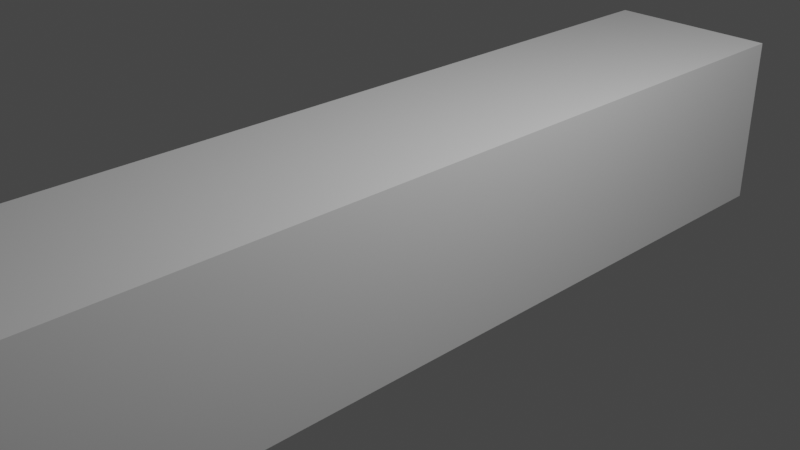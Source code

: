 # Source: Beam.blend  (saved by Blender 3.2.14; exported with 4.5.12 LTS)
import bpy
from mathutils import Matrix  # noqa: F401  (used for matrix-valued properties, if any)

bpy.ops.wm.read_factory_settings(use_empty=True)
scene = bpy.context.scene
scene.name = 'Scene'

# ---- collections
col_collection = bpy.data.collections.new('Collection'); scene.collection.children.link(col_collection)

# ---- materials (node trees are filled in below, after node groups)
mat_material = bpy.data.materials.new('Material')
mat_material.alpha_threshold = 0.0
mat_material.use_transparent_shadow = False
mat_material.line_color = (0.0, 0.0, 0.0, 1.0)

# ---- material node trees
mat_material.use_nodes = True; mat_material.node_tree.nodes.clear()
_N = mat_material.node_tree.nodes; _L = mat_material.node_tree.links
n0 = _N.new('ShaderNodeOutputMaterial'); n0.name = 'Material Output'; n0.location = (300, 300)
n1 = _N.new('ShaderNodeBsdfPrincipled'); n1.name = 'Principled BSDF'; n1.location = (10, 300)
n1.distribution = 'GGX'
n1.subsurface_method = 'RANDOM_WALK_SKIN'
n1.inputs[2].default_value = 0.4
n1.inputs[3].default_value = 1.45
n1.inputs[27].default_value = (0.0, 0.0, 0.0, 1.0)
n1.inputs[28].default_value = 1.0
_L.new(n1.outputs[0], n0.inputs[0])
n0.is_active_output = True

# ---- world
world_world = bpy.data.worlds.new('World'); scene.world = world_world
world_world.use_nodes = True; world_world.node_tree.nodes.clear()
_N = world_world.node_tree.nodes; _L = world_world.node_tree.links
n0 = _N.new('ShaderNodeOutputWorld'); n0.name = 'World Output'; n0.location = (300, 300)
n1 = _N.new('ShaderNodeBackground'); n1.name = 'Background'; n1.location = (10, 300)
n1.inputs[0].default_value = (0.05088, 0.05088, 0.05088, 1.0)
_L.new(n1.outputs[0], n0.inputs[0])
n0.is_active_output = True
world_world.color = (0.05088, 0.05088, 0.05088)
world_world.use_sun_shadow = False
world_world.sun_shadow_jitter_overblur = 0.0

# ---- cameras
cam_camera = bpy.data.cameras.new('Camera')
cam_camera.clip_end = 100.0
cam_camera.ortho_scale = 7.314

# ---- lights
light_light = bpy.data.lights.new('Light', 'POINT')
light_light.transmission_factor = 0.0
light_light.energy = 1000.0
light_light.shadow_soft_size = 0.1
light_light.shadow_maximum_resolution = 0.006
light_light.use_absolute_resolution = True

# ---- meshes
me_cube = bpy.data.meshes.new('Cube')
me_cube.from_pydata([(1.0, 1.0, 1.0), (1.0, 1.0, -1.0), (1.0, -1.0, 1.0), (1.0, -1.0, -1.0), (-1.0, 1.0, 1.0), (-1.0, 1.0, -1.0), (-1.0, -1.0, 1.0), (-1.0, -1.0, -1.0), (-1.0, 0.8824, -1.0), (-1.0, 0.7647, -1.0), (-1.0, 0.6471, -1.0), (-1.0, 0.5294, -1.0), (-1.0, 0.4118, -1.0), (-1.0, 0.2941, -1.0), (-1.0, 0.1765, -1.0), (-1.0, 0.05882, -1.0), (-1.0, -0.05882, -1.0), (-1.0, -0.1765, -1.0), (-1.0, -0.2941, -1.0), (-1.0, -0.4118, -1.0), (-1.0, -0.5294, -1.0), (-1.0, -0.6471, -1.0), (-1.0, -0.7647, -1.0), (-1.0, -0.8824, -1.0), (1.0, 0.8824, 1.0), (1.0, 0.7647, 1.0), (1.0, 0.6471, 1.0), (1.0, 0.5294, 1.0), (1.0, 0.4118, 1.0), (1.0, 0.2941, 1.0), (1.0, 0.1765, 1.0), (1.0, 0.05882, 1.0), (1.0, -0.05882, 1.0), (1.0, -0.1765, 1.0), (1.0, -0.2941, 1.0), (1.0, -0.4118, 1.0), (1.0, -0.5294, 1.0), (1.0, -0.6471, 1.0), (1.0, -0.7647, 1.0), (1.0, -0.8824, 1.0), (-1.0, -0.8824, 1.0), (-1.0, -0.7647, 1.0), (-1.0, -0.6471, 1.0), (-1.0, -0.5294, 1.0), (-1.0, -0.4118, 1.0), (-1.0, -0.2941, 1.0), (-1.0, -0.1765, 1.0), (-1.0, -0.05882, 1.0), (-1.0, 0.05882, 1.0), (-1.0, 0.1765, 1.0), (-1.0, 0.2941, 1.0), (-1.0, 0.4118, 1.0), (-1.0, 0.5294, 1.0), (-1.0, 0.6471, 1.0), (-1.0, 0.7647, 1.0), (-1.0, 0.8824, 1.0), (1.0, -0.8824, -1.0), (1.0, -0.7647, -1.0), (1.0, -0.6471, -1.0), (1.0, -0.5294, -1.0), (1.0, -0.4118, -1.0), (1.0, -0.2941, -1.0), (1.0, -0.1765, -1.0), (1.0, -0.05882, -1.0), (1.0, 0.05882, -1.0), (1.0, 0.1765, -1.0), (1.0, 0.2941, -1.0), (1.0, 0.4118, -1.0), (1.0, 0.5294, -1.0), (1.0, 0.6471, -1.0), (1.0, 0.7647, -1.0), (1.0, 0.8824, -1.0), (0.6, 1.0, -1.0), (0.2, 1.0, -1.0), (-0.2, 1.0, -1.0), (-0.6, 1.0, -1.0), (0.6, -1.0, 1.0), (0.2, -1.0, 1.0), (-0.2, -1.0, 1.0), (-0.6, -1.0, 1.0), (-0.6, -1.0, -1.0), (-0.2, -1.0, -1.0), (0.2, -1.0, -1.0), (0.6, -1.0, -1.0), (-0.6, 1.0, 1.0), (-0.2, 1.0, 1.0), (0.2, 1.0, 1.0), (0.6, 1.0, 1.0), (0.6, 0.8824, -1.0), (0.2, 0.8824, -1.0), (-0.2, 0.8824, -1.0), (-0.6, 0.8824, -1.0), (0.6, 0.7647, -1.0), (0.2, 0.7647, -1.0), (-0.2, 0.7647, -1.0), (-0.6, 0.7647, -1.0), (0.6, 0.6471, -1.0), (0.2, 0.6471, -1.0), (-0.2, 0.6471, -1.0), (-0.6, 0.6471, -1.0), (0.6, 0.5294, -1.0), (0.2, 0.5294, -1.0), (-0.2, 0.5294, -1.0), (-0.6, 0.5294, -1.0), (0.6, 0.4118, -1.0), (0.2, 0.4118, -1.0), (-0.2, 0.4118, -1.0), (-0.6, 0.4118, -1.0), (0.6, 0.2941, -1.0), (0.2, 0.2941, -1.0), (-0.2, 0.2941, -1.0), (-0.6, 0.2941, -1.0), (0.6, 0.1765, -1.0), (0.2, 0.1765, -1.0), (-0.2, 0.1765, -1.0), (-0.6, 0.1765, -1.0), (0.6, 0.05882, -1.0), (0.2, 0.05882, -1.0), (-0.2, 0.05882, -1.0), (-0.6, 0.05882, -1.0), (0.6, -0.05882, -1.0), (0.2, -0.05882, -1.0), (-0.2, -0.05882, -1.0), (-0.6, -0.05882, -1.0), (0.6, -0.1765, -1.0), (0.2, -0.1765, -1.0), (-0.2, -0.1765, -1.0), (-0.6, -0.1765, -1.0), (0.6, -0.2941, -1.0), (0.2, -0.2941, -1.0), (-0.2, -0.2941, -1.0), (-0.6, -0.2941, -1.0), (0.6, -0.4118, -1.0), (0.2, -0.4118, -1.0), (-0.2, -0.4118, -1.0), (-0.6, -0.4118, -1.0), (0.6, -0.5294, -1.0), (0.2, -0.5294, -1.0), (-0.2, -0.5294, -1.0), (-0.6, -0.5294, -1.0), (0.6, -0.6471, -1.0), (0.2, -0.6471, -1.0), (-0.2, -0.6471, -1.0), (-0.6, -0.6471, -1.0), (0.6, -0.7647, -1.0), (0.2, -0.7647, -1.0), (-0.2, -0.7647, -1.0), (-0.6, -0.7647, -1.0), (0.6, -0.8824, -1.0), (0.2, -0.8824, -1.0), (-0.2, -0.8824, -1.0), (-0.6, -0.8824, -1.0), (-0.6, 0.8824, 1.0), (-0.2, 0.8824, 1.0), (0.2, 0.8824, 1.0), (0.6, 0.8824, 1.0), (-0.6, 0.7647, 1.0), (-0.2, 0.7647, 1.0), (0.2, 0.7647, 1.0), (0.6, 0.7647, 1.0), (-0.6, 0.6471, 1.0), (-0.2, 0.6471, 1.0), (0.2, 0.6471, 1.0), (0.6, 0.6471, 1.0), (-0.6, 0.5294, 1.0), (-0.2, 0.5294, 1.0), (0.2, 0.5294, 1.0), (0.6, 0.5294, 1.0), (-0.6, 0.4118, 1.0), (-0.2, 0.4118, 1.0), (0.2, 0.4118, 1.0), (0.6, 0.4118, 1.0), (-0.6, 0.2941, 1.0), (-0.2, 0.2941, 1.0), (0.2, 0.2941, 1.0), (0.6, 0.2941, 1.0), (-0.6, 0.1765, 1.0), (-0.2, 0.1765, 1.0), (0.2, 0.1765, 1.0), (0.6, 0.1765, 1.0), (-0.6, 0.05882, 1.0), (-0.2, 0.05882, 1.0), (0.2, 0.05882, 1.0), (0.6, 0.05882, 1.0), (-0.6, -0.05882, 1.0), (-0.2, -0.05882, 1.0), (0.2, -0.05882, 1.0), (0.6, -0.05882, 1.0), (-0.6, -0.1765, 1.0), (-0.2, -0.1765, 1.0), (0.2, -0.1765, 1.0), (0.6, -0.1765, 1.0), (-0.6, -0.2941, 1.0), (-0.2, -0.2941, 1.0), (0.2, -0.2941, 1.0), (0.6, -0.2941, 1.0), (-0.6, -0.4118, 1.0), (-0.2, -0.4118, 1.0), (0.2, -0.4118, 1.0), (0.6, -0.4118, 1.0), (-0.6, -0.5294, 1.0), (-0.2, -0.5294, 1.0), (0.2, -0.5294, 1.0), (0.6, -0.5294, 1.0), (-0.6, -0.6471, 1.0), (-0.2, -0.6471, 1.0), (0.2, -0.6471, 1.0), (0.6, -0.6471, 1.0), (-0.6, -0.7647, 1.0), (-0.2, -0.7647, 1.0), (0.2, -0.7647, 1.0), (0.6, -0.7647, 1.0), (-0.6, -0.8824, 1.0), (-0.2, -0.8824, 1.0), (0.2, -0.8824, 1.0), (0.6, -0.8824, 1.0), (1.0, 1.0, 0.6), (1.0, 1.0, 0.2), (1.0, 1.0, -0.2), (1.0, 1.0, -0.6), (-1.0, -1.0, -0.6), (-1.0, -1.0, -0.2), (-1.0, -1.0, 0.2), (-1.0, -1.0, 0.6), (1.0, -1.0, 0.6), (1.0, -1.0, 0.2), (1.0, -1.0, -0.2), (1.0, -1.0, -0.6), (-1.0, 1.0, 0.6), (-1.0, 1.0, 0.2), (-1.0, 1.0, -0.2), (-1.0, 1.0, -0.6), (1.0, 0.8824, 0.6), (1.0, 0.8824, 0.2), (1.0, 0.8824, -0.2), (1.0, 0.8824, -0.6), (1.0, 0.7647, 0.6), (1.0, 0.7647, 0.2), (1.0, 0.7647, -0.2), (1.0, 0.7647, -0.6), (1.0, 0.6471, 0.6), (1.0, 0.6471, 0.2), (1.0, 0.6471, -0.2), (1.0, 0.6471, -0.6), (1.0, 0.5294, 0.6), (1.0, 0.5294, 0.2), (1.0, 0.5294, -0.2), (1.0, 0.5294, -0.6), (1.0, 0.4118, 0.6), (1.0, 0.4118, 0.2), (1.0, 0.4118, -0.2), (1.0, 0.4118, -0.6), (1.0, 0.2941, 0.6), (1.0, 0.2941, 0.2), (1.0, 0.2941, -0.2), (1.0, 0.2941, -0.6), (1.0, 0.1765, 0.6), (1.0, 0.1765, 0.2), (1.0, 0.1765, -0.2), (1.0, 0.1765, -0.6), (1.0, 0.05882, 0.6), (1.0, 0.05882, 0.2), (1.0, 0.05882, -0.2), (1.0, 0.05882, -0.6), (1.0, -0.05882, 0.6), (1.0, -0.05882, 0.2), (1.0, -0.05882, -0.2), (1.0, -0.05882, -0.6), (1.0, -0.1765, 0.6), (1.0, -0.1765, 0.2), (1.0, -0.1765, -0.2), (1.0, -0.1765, -0.6), (1.0, -0.2941, 0.6), (1.0, -0.2941, 0.2), (1.0, -0.2941, -0.2), (1.0, -0.2941, -0.6), (1.0, -0.4118, 0.6), (1.0, -0.4118, 0.2), (1.0, -0.4118, -0.2), (1.0, -0.4118, -0.6), (1.0, -0.5294, 0.6), (1.0, -0.5294, 0.2), (1.0, -0.5294, -0.2), (1.0, -0.5294, -0.6), (1.0, -0.6471, 0.6), (1.0, -0.6471, 0.2), (1.0, -0.6471, -0.2), (1.0, -0.6471, -0.6), (1.0, -0.7647, 0.6), (1.0, -0.7647, 0.2), (1.0, -0.7647, -0.2), (1.0, -0.7647, -0.6), (1.0, -0.8824, 0.6), (1.0, -0.8824, 0.2), (1.0, -0.8824, -0.2), (1.0, -0.8824, -0.6), (-1.0, -0.8824, 0.6), (-1.0, -0.8824, 0.2), (-1.0, -0.8824, -0.2), (-1.0, -0.8824, -0.6), (-1.0, -0.7647, 0.6), (-1.0, -0.7647, 0.2), (-1.0, -0.7647, -0.2), (-1.0, -0.7647, -0.6), (-1.0, -0.6471, 0.6), (-1.0, -0.6471, 0.2), (-1.0, -0.6471, -0.2), (-1.0, -0.6471, -0.6), (-1.0, -0.5294, 0.6), (-1.0, -0.5294, 0.2), (-1.0, -0.5294, -0.2), (-1.0, -0.5294, -0.6), (-1.0, -0.4118, 0.6), (-1.0, -0.4118, 0.2), (-1.0, -0.4118, -0.2), (-1.0, -0.4118, -0.6), (-1.0, -0.2941, 0.6), (-1.0, -0.2941, 0.2), (-1.0, -0.2941, -0.2), (-1.0, -0.2941, -0.6), (-1.0, -0.1765, 0.6), (-1.0, -0.1765, 0.2), (-1.0, -0.1765, -0.2), (-1.0, -0.1765, -0.6), (-1.0, -0.05882, 0.6), (-1.0, -0.05882, 0.2), (-1.0, -0.05882, -0.2), (-1.0, -0.05882, -0.6), (-1.0, 0.05882, 0.6), (-1.0, 0.05882, 0.2), (-1.0, 0.05882, -0.2), (-1.0, 0.05882, -0.6), (-1.0, 0.1765, 0.6), (-1.0, 0.1765, 0.2), (-1.0, 0.1765, -0.2), (-1.0, 0.1765, -0.6), (-1.0, 0.2941, 0.6), (-1.0, 0.2941, 0.2), (-1.0, 0.2941, -0.2), (-1.0, 0.2941, -0.6), (-1.0, 0.4118, 0.6), (-1.0, 0.4118, 0.2), (-1.0, 0.4118, -0.2), (-1.0, 0.4118, -0.6), (-1.0, 0.5294, 0.6), (-1.0, 0.5294, 0.2), (-1.0, 0.5294, -0.2), (-1.0, 0.5294, -0.6), (-1.0, 0.6471, 0.6), (-1.0, 0.6471, 0.2), (-1.0, 0.6471, -0.2), (-1.0, 0.6471, -0.6), (-1.0, 0.7647, 0.6), (-1.0, 0.7647, 0.2), (-1.0, 0.7647, -0.2), (-1.0, 0.7647, -0.6), (-1.0, 0.8824, 0.6), (-1.0, 0.8824, 0.2), (-1.0, 0.8824, -0.2), (-1.0, 0.8824, -0.6), (-0.6, 1.0, 0.6), (-0.6, 1.0, 0.2), (-0.6, 1.0, -0.2), (-0.6, 1.0, -0.6), (-0.2, 1.0, 0.6), (-0.2, 1.0, 0.2), (-0.2, 1.0, -0.2), (-0.2, 1.0, -0.6), (0.2, 1.0, 0.6), (0.2, 1.0, 0.2), (0.2, 1.0, -0.2), (0.2, 1.0, -0.6), (0.6, 1.0, 0.6), (0.6, 1.0, 0.2), (0.6, 1.0, -0.2), (0.6, 1.0, -0.6), (0.6, -1.0, 0.6), (0.6, -1.0, 0.2), (0.6, -1.0, -0.2), (0.6, -1.0, -0.6), (0.2, -1.0, 0.6), (0.2, -1.0, 0.2), (0.2, -1.0, -0.2), (0.2, -1.0, -0.6), (-0.2, -1.0, 0.6), (-0.2, -1.0, 0.2), (-0.2, -1.0, -0.2), (-0.2, -1.0, -0.6), (-0.6, -1.0, 0.6), (-0.6, -1.0, 0.2), (-0.6, -1.0, -0.2), (-0.6, -1.0, -0.6)], [], [(212, 40, 6, 79), (388, 79, 6, 223), (356, 55, 4, 228), (148, 56, 3, 83), (292, 39, 2, 224), (372, 87, 0, 216), (216, 0, 24, 232), (232, 24, 25, 236), (236, 25, 26, 240), (240, 26, 27, 244), (244, 27, 28, 248), (248, 28, 29, 252), (252, 29, 30, 256), (256, 30, 31, 260), (260, 31, 32, 264), (264, 32, 33, 268), (268, 33, 34, 272), (272, 34, 35, 276), (276, 35, 36, 280), (280, 36, 37, 284), (284, 37, 38, 288), (288, 38, 39, 292), (72, 1, 71, 88), (88, 71, 70, 92), (92, 70, 69, 96), (96, 69, 68, 100), (100, 68, 67, 104), (104, 67, 66, 108), (108, 66, 65, 112), (112, 65, 64, 116), (116, 64, 63, 120), (120, 63, 62, 124), (124, 62, 61, 128), (128, 61, 60, 132), (132, 60, 59, 136), (136, 59, 58, 140), (140, 58, 57, 144), (144, 57, 56, 148), (223, 6, 40, 296), (296, 40, 41, 300), (300, 41, 42, 304), (304, 42, 43, 308), (308, 43, 44, 312), (312, 44, 45, 316), (316, 45, 46, 320), (320, 46, 47, 324), (324, 47, 48, 328), (328, 48, 49, 332), (332, 49, 50, 336), (336, 50, 51, 340), (340, 51, 52, 344), (344, 52, 53, 348), (348, 53, 54, 352), (352, 54, 55, 356), (84, 4, 55, 152), (152, 55, 54, 156), (156, 54, 53, 160), (160, 53, 52, 164), (164, 52, 51, 168), (168, 51, 50, 172), (172, 50, 49, 176), (176, 49, 48, 180), (180, 48, 47, 184), (184, 47, 46, 188), (188, 46, 45, 192), (192, 45, 44, 196), (196, 44, 43, 200), (200, 43, 42, 204), (204, 42, 41, 208), (208, 41, 40, 212), (38, 211, 215, 39), (211, 210, 214, 215), (210, 209, 213, 214), (209, 208, 212, 213), (37, 207, 211, 38), (207, 206, 210, 211), (206, 205, 209, 210), (205, 204, 208, 209), (36, 203, 207, 37), (203, 202, 206, 207), (202, 201, 205, 206), (201, 200, 204, 205), (35, 199, 203, 36), (199, 198, 202, 203), (198, 197, 201, 202), (197, 196, 200, 201), (34, 195, 199, 35), (195, 194, 198, 199), (194, 193, 197, 198), (193, 192, 196, 197), (33, 191, 195, 34), (191, 190, 194, 195), (190, 189, 193, 194), (189, 188, 192, 193), (32, 187, 191, 33), (187, 186, 190, 191), (186, 185, 189, 190), (185, 184, 188, 189), (31, 183, 187, 32), (183, 182, 186, 187), (182, 181, 185, 186), (181, 180, 184, 185), (30, 179, 183, 31), (179, 178, 182, 183), (178, 177, 181, 182), (177, 176, 180, 181), (29, 175, 179, 30), (175, 174, 178, 179), (174, 173, 177, 178), (173, 172, 176, 177), (28, 171, 175, 29), (171, 170, 174, 175), (170, 169, 173, 174), (169, 168, 172, 173), (27, 167, 171, 28), (167, 166, 170, 171), (166, 165, 169, 170), (165, 164, 168, 169), (26, 163, 167, 27), (163, 162, 166, 167), (162, 161, 165, 166), (161, 160, 164, 165), (25, 159, 163, 26), (159, 158, 162, 163), (158, 157, 161, 162), (157, 156, 160, 161), (24, 155, 159, 25), (155, 154, 158, 159), (154, 153, 157, 158), (153, 152, 156, 157), (0, 87, 155, 24), (87, 86, 154, 155), (86, 85, 153, 154), (85, 84, 152, 153), (22, 147, 151, 23), (147, 146, 150, 151), (146, 145, 149, 150), (145, 144, 148, 149), (21, 143, 147, 22), (143, 142, 146, 147), (142, 141, 145, 146), (141, 140, 144, 145), (20, 139, 143, 21), (139, 138, 142, 143), (138, 137, 141, 142), (137, 136, 140, 141), (19, 135, 139, 20), (135, 134, 138, 139), (134, 133, 137, 138), (133, 132, 136, 137), (18, 131, 135, 19), (131, 130, 134, 135), (130, 129, 133, 134), (129, 128, 132, 133), (17, 127, 131, 18), (127, 126, 130, 131), (126, 125, 129, 130), (125, 124, 128, 129), (16, 123, 127, 17), (123, 122, 126, 127), (122, 121, 125, 126), (121, 120, 124, 125), (15, 119, 123, 16), (119, 118, 122, 123), (118, 117, 121, 122), (117, 116, 120, 121), (14, 115, 119, 15), (115, 114, 118, 119), (114, 113, 117, 118), (113, 112, 116, 117), (13, 111, 115, 14), (111, 110, 114, 115), (110, 109, 113, 114), (109, 108, 112, 113), (12, 107, 111, 13), (107, 106, 110, 111), (106, 105, 109, 110), (105, 104, 108, 109), (11, 103, 107, 12), (103, 102, 106, 107), (102, 101, 105, 106), (101, 100, 104, 105), (10, 99, 103, 11), (99, 98, 102, 103), (98, 97, 101, 102), (97, 96, 100, 101), (9, 95, 99, 10), (95, 94, 98, 99), (94, 93, 97, 98), (93, 92, 96, 97), (8, 91, 95, 9), (91, 90, 94, 95), (90, 89, 93, 94), (89, 88, 92, 93), (5, 75, 91, 8), (75, 74, 90, 91), (74, 73, 89, 90), (73, 72, 88, 89), (228, 4, 84, 360), (360, 84, 85, 364), (364, 85, 86, 368), (368, 86, 87, 372), (23, 151, 80, 7), (151, 150, 81, 80), (150, 149, 82, 81), (149, 148, 83, 82), (224, 2, 76, 376), (376, 76, 77, 380), (380, 77, 78, 384), (384, 78, 79, 388), (39, 215, 76, 2), (215, 214, 77, 76), (214, 213, 78, 77), (213, 212, 79, 78), (81, 387, 391, 80), (387, 386, 390, 391), (386, 385, 389, 390), (385, 384, 388, 389), (82, 383, 387, 81), (383, 382, 386, 387), (382, 381, 385, 386), (381, 380, 384, 385), (83, 379, 383, 82), (379, 378, 382, 383), (378, 377, 381, 382), (377, 376, 380, 381), (3, 227, 379, 83), (227, 226, 378, 379), (226, 225, 377, 378), (225, 224, 376, 377), (73, 371, 375, 72), (371, 370, 374, 375), (370, 369, 373, 374), (369, 368, 372, 373), (74, 367, 371, 73), (367, 366, 370, 371), (366, 365, 369, 370), (365, 364, 368, 369), (75, 363, 367, 74), (363, 362, 366, 367), (362, 361, 365, 366), (361, 360, 364, 365), (5, 231, 363, 75), (231, 230, 362, 363), (230, 229, 361, 362), (229, 228, 360, 361), (9, 355, 359, 8), (355, 354, 358, 359), (354, 353, 357, 358), (353, 352, 356, 357), (10, 351, 355, 9), (351, 350, 354, 355), (350, 349, 353, 354), (349, 348, 352, 353), (11, 347, 351, 10), (347, 346, 350, 351), (346, 345, 349, 350), (345, 344, 348, 349), (12, 343, 347, 11), (343, 342, 346, 347), (342, 341, 345, 346), (341, 340, 344, 345), (13, 339, 343, 12), (339, 338, 342, 343), (338, 337, 341, 342), (337, 336, 340, 341), (14, 335, 339, 13), (335, 334, 338, 339), (334, 333, 337, 338), (333, 332, 336, 337), (15, 331, 335, 14), (331, 330, 334, 335), (330, 329, 333, 334), (329, 328, 332, 333), (16, 327, 331, 15), (327, 326, 330, 331), (326, 325, 329, 330), (325, 324, 328, 329), (17, 323, 327, 16), (323, 322, 326, 327), (322, 321, 325, 326), (321, 320, 324, 325), (18, 319, 323, 17), (319, 318, 322, 323), (318, 317, 321, 322), (317, 316, 320, 321), (19, 315, 319, 18), (315, 314, 318, 319), (314, 313, 317, 318), (313, 312, 316, 317), (20, 311, 315, 19), (311, 310, 314, 315), (310, 309, 313, 314), (309, 308, 312, 313), (21, 307, 311, 20), (307, 306, 310, 311), (306, 305, 309, 310), (305, 304, 308, 309), (22, 303, 307, 21), (303, 302, 306, 307), (302, 301, 305, 306), (301, 300, 304, 305), (23, 299, 303, 22), (299, 298, 302, 303), (298, 297, 301, 302), (297, 296, 300, 301), (7, 220, 299, 23), (220, 221, 298, 299), (221, 222, 297, 298), (222, 223, 296, 297), (57, 291, 295, 56), (291, 290, 294, 295), (290, 289, 293, 294), (289, 288, 292, 293), (58, 287, 291, 57), (287, 286, 290, 291), (286, 285, 289, 290), (285, 284, 288, 289), (59, 283, 287, 58), (283, 282, 286, 287), (282, 281, 285, 286), (281, 280, 284, 285), (60, 279, 283, 59), (279, 278, 282, 283), (278, 277, 281, 282), (277, 276, 280, 281), (61, 275, 279, 60), (275, 274, 278, 279), (274, 273, 277, 278), (273, 272, 276, 277), (62, 271, 275, 61), (271, 270, 274, 275), (270, 269, 273, 274), (269, 268, 272, 273), (63, 267, 271, 62), (267, 266, 270, 271), (266, 265, 269, 270), (265, 264, 268, 269), (64, 263, 267, 63), (263, 262, 266, 267), (262, 261, 265, 266), (261, 260, 264, 265), (65, 259, 263, 64), (259, 258, 262, 263), (258, 257, 261, 262), (257, 256, 260, 261), (66, 255, 259, 65), (255, 254, 258, 259), (254, 253, 257, 258), (253, 252, 256, 257), (67, 251, 255, 66), (251, 250, 254, 255), (250, 249, 253, 254), (249, 248, 252, 253), (68, 247, 251, 67), (247, 246, 250, 251), (246, 245, 249, 250), (245, 244, 248, 249), (69, 243, 247, 68), (243, 242, 246, 247), (242, 241, 245, 246), (241, 240, 244, 245), (70, 239, 243, 69), (239, 238, 242, 243), (238, 237, 241, 242), (237, 236, 240, 241), (71, 235, 239, 70), (235, 234, 238, 239), (234, 233, 237, 238), (233, 232, 236, 237), (1, 219, 235, 71), (219, 218, 234, 235), (218, 217, 233, 234), (217, 216, 232, 233), (72, 375, 219, 1), (375, 374, 218, 219), (374, 373, 217, 218), (373, 372, 216, 217), (56, 295, 227, 3), (295, 294, 226, 227), (294, 293, 225, 226), (293, 292, 224, 225), (8, 359, 231, 5), (359, 358, 230, 231), (358, 357, 229, 230), (357, 356, 228, 229), (80, 391, 220, 7), (391, 390, 221, 220), (390, 389, 222, 221), (389, 388, 223, 222)])
_uv = me_cube.uv_layers.new(name='UVMap')
_uv.uv.foreach_set('vector', [0.825, 0.7353, 0.875, 0.7353, 0.875, 0.75, 0.825, 0.75, 0.575, 0.95, 0.625, 0.95, 0.625, 1.0, 0.575, 1.0, 0.575, 0.2353, 0.625, 0.2353, 0.625, 0.25, 0.575, 0.25, 0.325, 0.7353, 0.375, 0.7353, 0.375, 0.75, 0.325, 0.75, 0.575, 0.7353, 0.625, 0.7353, 0.625, 0.75, 0.575, 0.75, 0.575, 0.45, 0.625, 0.45, 0.625, 0.5, 0.575, 0.5, 0.575, 0.5, 0.625, 0.5, 0.625, 0.5147, 0.575, 0.5147, 0.575, 0.5147, 0.625, 0.5147, 0.625, 0.5294, 0.575, 0.5294, 0.575, 0.5294, 0.625, 0.5294, 0.625, 0.5441, 0.575, 0.5441, 0.575, 0.5441, 0.625, 0.5441, 0.625, 0.5588, 0.575, 0.5588, 0.575, 0.5588, 0.625, 0.5588, 0.625, 0.5735, 0.575, 0.5735, 0.575, 0.5735, 0.625, 0.5735, 0.625, 0.5882, 0.575, 0.5882, 0.575, 0.5882, 0.625, 0.5882, 0.625, 0.6029, 0.575, 0.6029, 0.575, 0.6029, 0.625, 0.6029, 0.625, 0.6176, 0.575, 0.6176, 0.575, 0.6176, 0.625, 0.6176, 0.625, 0.6324, 0.575, 0.6324, 0.575, 0.6324, 0.625, 0.6324, 0.625, 0.6471, 0.575, 0.6471, 0.575, 0.6471, 0.625, 0.6471, 0.625, 0.6618, 0.575, 0.6618, 0.575, 0.6618, 0.625, 0.6618, 0.625, 0.6765, 0.575, 0.6765, 0.575, 0.6765, 0.625, 0.6765, 0.625, 0.6912, 0.575, 0.6912, 0.575, 0.6912, 0.625, 0.6912, 0.625, 0.7059, 0.575, 0.7059, 0.575, 0.7059, 0.625, 0.7059, 0.625, 0.7206, 0.575, 0.7206, 0.575, 0.7206, 0.625, 0.7206, 0.625, 0.7353, 0.575, 0.7353, 0.325, 0.5, 0.375, 0.5, 0.375, 0.5147, 0.325, 0.5147, 0.325, 0.5147, 0.375, 0.5147, 0.375, 0.5294, 0.325, 0.5294, 0.325, 0.5294, 0.375, 0.5294, 0.375, 0.5441, 0.325, 0.5441, 0.325, 0.5441, 0.375, 0.5441, 0.375, 0.5588, 0.325, 0.5588, 0.325, 0.5588, 0.375, 0.5588, 0.375, 0.5735, 0.325, 0.5735, 0.325, 0.5735, 0.375, 0.5735, 0.375, 0.5882, 0.325, 0.5882, 0.325, 0.5882, 0.375, 0.5882, 0.375, 0.6029, 0.325, 0.6029, 0.325, 0.6029, 0.375, 0.6029, 0.375, 0.6176, 0.325, 0.6176, 0.325, 0.6176, 0.375, 0.6176, 0.375, 0.6324, 0.325, 0.6324, 0.325, 0.6324, 0.375, 0.6324, 0.375, 0.6471, 0.325, 0.6471, 0.325, 0.6471, 0.375, 0.6471, 0.375, 0.6618, 0.325, 0.6618, 0.325, 0.6618, 0.375, 0.6618, 0.375, 0.6765, 0.325, 0.6765, 0.325, 0.6765, 0.375, 0.6765, 0.375, 0.6912, 0.325, 0.6912, 0.325, 0.6912, 0.375, 0.6912, 0.375, 0.7059, 0.325, 0.7059, 0.325, 0.7059, 0.375, 0.7059, 0.375, 0.7206, 0.325, 0.7206, 0.325, 0.7206, 0.375, 0.7206, 0.375, 0.7353, 0.325, 0.7353, 0.575, 0.0, 0.625, 0.0, 0.625, 0.01471, 0.575, 0.01471, 0.575, 0.01471, 0.625, 0.01471, 0.625, 0.02941, 0.575, 0.02941, 0.575, 0.02941, 0.625, 0.02941, 0.625, 0.04412, 0.575, 0.04412, 0.575, 0.04412, 0.625, 0.04412, 0.625, 0.05882, 0.575, 0.05882, 0.575, 0.05882, 0.625, 0.05882, 0.625, 0.07353, 0.575, 0.07353, 0.575, 0.07353, 0.625, 0.07353, 0.625, 0.08824, 0.575, 0.08824, 0.575, 0.08824, 0.625, 0.08824, 0.625, 0.1029, 0.575, 0.1029, 0.575, 0.1029, 0.625, 0.1029, 0.625, 0.1176, 0.575, 0.1176, 0.575, 0.1176, 0.625, 0.1176, 0.625, 0.1324, 0.575, 0.1324, 0.575, 0.1324, 0.625, 0.1324, 0.625, 0.1471, 0.575, 0.1471, 0.575, 0.1471, 0.625, 0.1471, 0.625, 0.1618, 0.575, 0.1618, 0.575, 0.1618, 0.625, 0.1618, 0.625, 0.1765, 0.575, 0.1765, 0.575, 0.1765, 0.625, 0.1765, 0.625, 0.1912, 0.575, 0.1912, 0.575, 0.1912, 0.625, 0.1912, 0.625, 0.2059, 0.575, 0.2059, 0.575, 0.2059, 0.625, 0.2059, 0.625, 0.2206, 0.575, 0.2206, 0.575, 0.2206, 0.625, 0.2206, 0.625, 0.2353, 0.575, 0.2353, 0.825, 0.5, 0.875, 0.5, 0.875, 0.5147, 0.825, 0.5147, 0.825, 0.5147, 0.875, 0.5147, 0.875, 0.5294, 0.825, 0.5294, 0.825, 0.5294, 0.875, 0.5294, 0.875, 0.5441, 0.825, 0.5441, 0.825, 0.5441, 0.875, 0.5441, 0.875, 0.5588, 0.825, 0.5588, 0.825, 0.5588, 0.875, 0.5588, 0.875, 0.5735, 0.825, 0.5735, 0.825, 0.5735, 0.875, 0.5735, 0.875, 0.5882, 0.825, 0.5882, 0.825, 0.5882, 0.875, 0.5882, 0.875, 0.6029, 0.825, 0.6029, 0.825, 0.6029, 0.875, 0.6029, 0.875, 0.6176, 0.825, 0.6176, 0.825, 0.6176, 0.875, 0.6176, 0.875, 0.6324, 0.825, 0.6324, 0.825, 0.6324, 0.875, 0.6324, 0.875, 0.6471, 0.825, 0.6471, 0.825, 0.6471, 0.875, 0.6471, 0.875, 0.6618, 0.825, 0.6618, 0.825, 0.6618, 0.875, 0.6618, 0.875, 0.6765, 0.825, 0.6765, 0.825, 0.6765, 0.875, 0.6765, 0.875, 0.6912, 0.825, 0.6912, 0.825, 0.6912, 0.875, 0.6912, 0.875, 0.7059, 0.825, 0.7059, 0.825, 0.7059, 0.875, 0.7059, 0.875, 0.7206, 0.825, 0.7206, 0.825, 0.7206, 0.875, 0.7206, 0.875, 0.7353, 0.825, 0.7353, 0.625, 0.7206, 0.675, 0.7206, 0.675, 0.7353, 0.625, 0.7353, 0.675, 0.7206, 0.725, 0.7206, 0.725, 0.7353, 0.675, 0.7353, 0.725, 0.7206, 0.775, 0.7206, 0.775, 0.7353, 0.725, 0.7353, 0.775, 0.7206, 0.825, 0.7206, 0.825, 0.7353, 0.775, 0.7353, 0.625, 0.7059, 0.675, 0.7059, 0.675, 0.7206, 0.625, 0.7206, 0.675, 0.7059, 0.725, 0.7059, 0.725, 0.7206, 0.675, 0.7206, 0.725, 0.7059, 0.775, 0.7059, 0.775, 0.7206, 0.725, 0.7206, 0.775, 0.7059, 0.825, 0.7059, 0.825, 0.7206, 0.775, 0.7206, 0.625, 0.6912, 0.675, 0.6912, 0.675, 0.7059, 0.625, 0.7059, 0.675, 0.6912, 0.725, 0.6912, 0.725, 0.7059, 0.675, 0.7059, 0.725, 0.6912, 0.775, 0.6912, 0.775, 0.7059, 0.725, 0.7059, 0.775, 0.6912, 0.825, 0.6912, 0.825, 0.7059, 0.775, 0.7059, 0.625, 0.6765, 0.675, 0.6765, 0.675, 0.6912, 0.625, 0.6912, 0.675, 0.6765, 0.725, 0.6765, 0.725, 0.6912, 0.675, 0.6912, 0.725, 0.6765, 0.775, 0.6765, 0.775, 0.6912, 0.725, 0.6912, 0.775, 0.6765, 0.825, 0.6765, 0.825, 0.6912, 0.775, 0.6912, 0.625, 0.6618, 0.675, 0.6618, 0.675, 0.6765, 0.625, 0.6765, 0.675, 0.6618, 0.725, 0.6618, 0.725, 0.6765, 0.675, 0.6765, 0.725, 0.6618, 0.775, 0.6618, 0.775, 0.6765, 0.725, 0.6765, 0.775, 0.6618, 0.825, 0.6618, 0.825, 0.6765, 0.775, 0.6765, 0.625, 0.6471, 0.675, 0.6471, 0.675, 0.6618, 0.625, 0.6618, 0.675, 0.6471, 0.725, 0.6471, 0.725, 0.6618, 0.675, 0.6618, 0.725, 0.6471, 0.775, 0.6471, 0.775, 0.6618, 0.725, 0.6618, 0.775, 0.6471, 0.825, 0.6471, 0.825, 0.6618, 0.775, 0.6618, 0.625, 0.6324, 0.675, 0.6324, 0.675, 0.6471, 0.625, 0.6471, 0.675, 0.6324, 0.725, 0.6324, 0.725, 0.6471, 0.675, 0.6471, 0.725, 0.6324, 0.775, 0.6324, 0.775, 0.6471, 0.725, 0.6471, 0.775, 0.6324, 0.825, 0.6324, 0.825, 0.6471, 0.775, 0.6471, 0.625, 0.6176, 0.675, 0.6176, 0.675, 0.6324, 0.625, 0.6324, 0.675, 0.6176, 0.725, 0.6176, 0.725, 0.6324, 0.675, 0.6324, 0.725, 0.6176, 0.775, 0.6176, 0.775, 0.6324, 0.725, 0.6324, 0.775, 0.6176, 0.825, 0.6176, 0.825, 0.6324, 0.775, 0.6324, 0.625, 0.6029, 0.675, 0.6029, 0.675, 0.6176, 0.625, 0.6176, 0.675, 0.6029, 0.725, 0.6029, 0.725, 0.6176, 0.675, 0.6176, 0.725, 0.6029, 0.775, 0.6029, 0.775, 0.6176, 0.725, 0.6176, 0.775, 0.6029, 0.825, 0.6029, 0.825, 0.6176, 0.775, 0.6176, 0.625, 0.5882, 0.675, 0.5882, 0.675, 0.6029, 0.625, 0.6029, 0.675, 0.5882, 0.725, 0.5882, 0.725, 0.6029, 0.675, 0.6029, 0.725, 0.5882, 0.775, 0.5882, 0.775, 0.6029, 0.725, 0.6029, 0.775, 0.5882, 0.825, 0.5882, 0.825, 0.6029, 0.775, 0.6029, 0.625, 0.5735, 0.675, 0.5735, 0.675, 0.5882, 0.625, 0.5882, 0.675, 0.5735, 0.725, 0.5735, 0.725, 0.5882, 0.675, 0.5882, 0.725, 0.5735, 0.775, 0.5735, 0.775, 0.5882, 0.725, 0.5882, 0.775, 0.5735, 0.825, 0.5735, 0.825, 0.5882, 0.775, 0.5882, 0.625, 0.5588, 0.675, 0.5588, 0.675, 0.5735, 0.625, 0.5735, 0.675, 0.5588, 0.725, 0.5588, 0.725, 0.5735, 0.675, 0.5735, 0.725, 0.5588, 0.775, 0.5588, 0.775, 0.5735, 0.725, 0.5735, 0.775, 0.5588, 0.825, 0.5588, 0.825, 0.5735, 0.775, 0.5735, 0.625, 0.5441, 0.675, 0.5441, 0.675, 0.5588, 0.625, 0.5588, 0.675, 0.5441, 0.725, 0.5441, 0.725, 0.5588, 0.675, 0.5588, 0.725, 0.5441, 0.775, 0.5441, 0.775, 0.5588, 0.725, 0.5588, 0.775, 0.5441, 0.825, 0.5441, 0.825, 0.5588, 0.775, 0.5588, 0.625, 0.5294, 0.675, 0.5294, 0.675, 0.5441, 0.625, 0.5441, 0.675, 0.5294, 0.725, 0.5294, 0.725, 0.5441, 0.675, 0.5441, 0.725, 0.5294, 0.775, 0.5294, 0.775, 0.5441, 0.725, 0.5441, 0.775, 0.5294, 0.825, 0.5294, 0.825, 0.5441, 0.775, 0.5441, 0.625, 0.5147, 0.675, 0.5147, 0.675, 0.5294, 0.625, 0.5294, 0.675, 0.5147, 0.725, 0.5147, 0.725, 0.5294, 0.675, 0.5294, 0.725, 0.5147, 0.775, 0.5147, 0.775, 0.5294, 0.725, 0.5294, 0.775, 0.5147, 0.825, 0.5147, 0.825, 0.5294, 0.775, 0.5294, 0.625, 0.5, 0.675, 0.5, 0.675, 0.5147, 0.625, 0.5147, 0.675, 0.5, 0.725, 0.5, 0.725, 0.5147, 0.675, 0.5147, 0.725, 0.5, 0.775, 0.5, 0.775, 0.5147, 0.725, 0.5147, 0.775, 0.5, 0.825, 0.5, 0.825, 0.5147, 0.775, 0.5147, 0.125, 0.7206, 0.175, 0.7206, 0.175, 0.7353, 0.125, 0.7353, 0.175, 0.7206, 0.225, 0.7206, 0.225, 0.7353, 0.175, 0.7353, 0.225, 0.7206, 0.275, 0.7206, 0.275, 0.7353, 0.225, 0.7353, 0.275, 0.7206, 0.325, 0.7206, 0.325, 0.7353, 0.275, 0.7353, 0.125, 0.7059, 0.175, 0.7059, 0.175, 0.7206, 0.125, 0.7206, 0.175, 0.7059, 0.225, 0.7059, 0.225, 0.7206, 0.175, 0.7206, 0.225, 0.7059, 0.275, 0.7059, 0.275, 0.7206, 0.225, 0.7206, 0.275, 0.7059, 0.325, 0.7059, 0.325, 0.7206, 0.275, 0.7206, 0.125, 0.6912, 0.175, 0.6912, 0.175, 0.7059, 0.125, 0.7059, 0.175, 0.6912, 0.225, 0.6912, 0.225, 0.7059, 0.175, 0.7059, 0.225, 0.6912, 0.275, 0.6912, 0.275, 0.7059, 0.225, 0.7059, 0.275, 0.6912, 0.325, 0.6912, 0.325, 0.7059, 0.275, 0.7059, 0.125, 0.6765, 0.175, 0.6765, 0.175, 0.6912, 0.125, 0.6912, 0.175, 0.6765, 0.225, 0.6765, 0.225, 0.6912, 0.175, 0.6912, 0.225, 0.6765, 0.275, 0.6765, 0.275, 0.6912, 0.225, 0.6912, 0.275, 0.6765, 0.325, 0.6765, 0.325, 0.6912, 0.275, 0.6912, 0.125, 0.6618, 0.175, 0.6618, 0.175, 0.6765, 0.125, 0.6765, 0.175, 0.6618, 0.225, 0.6618, 0.225, 0.6765, 0.175, 0.6765, 0.225, 0.6618, 0.275, 0.6618, 0.275, 0.6765, 0.225, 0.6765, 0.275, 0.6618, 0.325, 0.6618, 0.325, 0.6765, 0.275, 0.6765, 0.125, 0.6471, 0.175, 0.6471, 0.175, 0.6618, 0.125, 0.6618, 0.175, 0.6471, 0.225, 0.6471, 0.225, 0.6618, 0.175, 0.6618, 0.225, 0.6471, 0.275, 0.6471, 0.275, 0.6618, 0.225, 0.6618, 0.275, 0.6471, 0.325, 0.6471, 0.325, 0.6618, 0.275, 0.6618, 0.125, 0.6324, 0.175, 0.6324, 0.175, 0.6471, 0.125, 0.6471, 0.175, 0.6324, 0.225, 0.6324, 0.225, 0.6471, 0.175, 0.6471, 0.225, 0.6324, 0.275, 0.6324, 0.275, 0.6471, 0.225, 0.6471, 0.275, 0.6324, 0.325, 0.6324, 0.325, 0.6471, 0.275, 0.6471, 0.125, 0.6176, 0.175, 0.6176, 0.175, 0.6324, 0.125, 0.6324, 0.175, 0.6176, 0.225, 0.6176, 0.225, 0.6324, 0.175, 0.6324, 0.225, 0.6176, 0.275, 0.6176, 0.275, 0.6324, 0.225, 0.6324, 0.275, 0.6176, 0.325, 0.6176, 0.325, 0.6324, 0.275, 0.6324, 0.125, 0.6029, 0.175, 0.6029, 0.175, 0.6176, 0.125, 0.6176, 0.175, 0.6029, 0.225, 0.6029, 0.225, 0.6176, 0.175, 0.6176, 0.225, 0.6029, 0.275, 0.6029, 0.275, 0.6176, 0.225, 0.6176, 0.275, 0.6029, 0.325, 0.6029, 0.325, 0.6176, 0.275, 0.6176, 0.125, 0.5882, 0.175, 0.5882, 0.175, 0.6029, 0.125, 0.6029, 0.175, 0.5882, 0.225, 0.5882, 0.225, 0.6029, 0.175, 0.6029, 0.225, 0.5882, 0.275, 0.5882, 0.275, 0.6029, 0.225, 0.6029, 0.275, 0.5882, 0.325, 0.5882, 0.325, 0.6029, 0.275, 0.6029, 0.125, 0.5735, 0.175, 0.5735, 0.175, 0.5882, 0.125, 0.5882, 0.175, 0.5735, 0.225, 0.5735, 0.225, 0.5882, 0.175, 0.5882, 0.225, 0.5735, 0.275, 0.5735, 0.275, 0.5882, 0.225, 0.5882, 0.275, 0.5735, 0.325, 0.5735, 0.325, 0.5882, 0.275, 0.5882, 0.125, 0.5588, 0.175, 0.5588, 0.175, 0.5735, 0.125, 0.5735, 0.175, 0.5588, 0.225, 0.5588, 0.225, 0.5735, 0.175, 0.5735, 0.225, 0.5588, 0.275, 0.5588, 0.275, 0.5735, 0.225, 0.5735, 0.275, 0.5588, 0.325, 0.5588, 0.325, 0.5735, 0.275, 0.5735, 0.125, 0.5441, 0.175, 0.5441, 0.175, 0.5588, 0.125, 0.5588, 0.175, 0.5441, 0.225, 0.5441, 0.225, 0.5588, 0.175, 0.5588, 0.225, 0.5441, 0.275, 0.5441, 0.275, 0.5588, 0.225, 0.5588, 0.275, 0.5441, 0.325, 0.5441, 0.325, 0.5588, 0.275, 0.5588, 0.125, 0.5294, 0.175, 0.5294, 0.175, 0.5441, 0.125, 0.5441, 0.175, 0.5294, 0.225, 0.5294, 0.225, 0.5441, 0.175, 0.5441, 0.225, 0.5294, 0.275, 0.5294, 0.275, 0.5441, 0.225, 0.5441, 0.275, 0.5294, 0.325, 0.5294, 0.325, 0.5441, 0.275, 0.5441, 0.125, 0.5147, 0.175, 0.5147, 0.175, 0.5294, 0.125, 0.5294, 0.175, 0.5147, 0.225, 0.5147, 0.225, 0.5294, 0.175, 0.5294, 0.225, 0.5147, 0.275, 0.5147, 0.275, 0.5294, 0.225, 0.5294, 0.275, 0.5147, 0.325, 0.5147, 0.325, 0.5294, 0.275, 0.5294, 0.125, 0.5, 0.175, 0.5, 0.175, 0.5147, 0.125, 0.5147, 0.175, 0.5, 0.225, 0.5, 0.225, 0.5147, 0.175, 0.5147, 0.225, 0.5, 0.275, 0.5, 0.275, 0.5147, 0.225, 0.5147, 0.275, 0.5, 0.325, 0.5, 0.325, 0.5147, 0.275, 0.5147, 0.575, 0.25, 0.625, 0.25, 0.625, 0.3, 0.575, 0.3, 0.575, 0.3, 0.625, 0.3, 0.625, 0.35, 0.575, 0.35, 0.575, 0.35, 0.625, 0.35, 0.625, 0.4, 0.575, 0.4, 0.575, 0.4, 0.625, 0.4, 0.625, 0.45, 0.575, 0.45, 0.125, 0.7353, 0.175, 0.7353, 0.175, 0.75, 0.125, 0.75, 0.175, 0.7353, 0.225, 0.7353, 0.225, 0.75, 0.175, 0.75, 0.225, 0.7353, 0.275, 0.7353, 0.275, 0.75, 0.225, 0.75, 0.275, 0.7353, 0.325, 0.7353, 0.325, 0.75, 0.275, 0.75, 0.575, 0.75, 0.625, 0.75, 0.625, 0.8, 0.575, 0.8, 0.575, 0.8, 0.625, 0.8, 0.625, 0.85, 0.575, 0.85, 0.575, 0.85, 0.625, 0.85, 0.625, 0.9, 0.575, 0.9, 0.575, 0.9, 0.625, 0.9, 0.625, 0.95, 0.575, 0.95, 0.625, 0.7353, 0.675, 0.7353, 0.675, 0.75, 0.625, 0.75, 0.675, 0.7353, 0.725, 0.7353, 0.725, 0.75, 0.675, 0.75, 0.725, 0.7353, 0.775, 0.7353, 0.775, 0.75, 0.725, 0.75, 0.775, 0.7353, 0.825, 0.7353, 0.825, 0.75, 0.775, 0.75, 0.375, 0.9, 0.425, 0.9, 0.425, 0.95, 0.375, 0.95, 0.425, 0.9, 0.475, 0.9, 0.475, 0.95, 0.425, 0.95, 0.475, 0.9, 0.525, 0.9, 0.525, 0.95, 0.475, 0.95, 0.525, 0.9, 0.575, 0.9, 0.575, 0.95, 0.525, 0.95, 0.375, 0.85, 0.425, 0.85, 0.425, 0.9, 0.375, 0.9, 0.425, 0.85, 0.475, 0.85, 0.475, 0.9, 0.425, 0.9, 0.475, 0.85, 0.525, 0.85, 0.525, 0.9, 0.475, 0.9, 0.525, 0.85, 0.575, 0.85, 0.575, 0.9, 0.525, 0.9, 0.375, 0.8, 0.425, 0.8, 0.425, 0.85, 0.375, 0.85, 0.425, 0.8, 0.475, 0.8, 0.475, 0.85, 0.425, 0.85, 0.475, 0.8, 0.525, 0.8, 0.525, 0.85, 0.475, 0.85, 0.525, 0.8, 0.575, 0.8, 0.575, 0.85, 0.525, 0.85, 0.375, 0.75, 0.425, 0.75, 0.425, 0.8, 0.375, 0.8, 0.425, 0.75, 0.475, 0.75, 0.475, 0.8, 0.425, 0.8, 0.475, 0.75, 0.525, 0.75, 0.525, 0.8, 0.475, 0.8, 0.525, 0.75, 0.575, 0.75, 0.575, 0.8, 0.525, 0.8, 0.375, 0.4, 0.425, 0.4, 0.425, 0.45, 0.375, 0.45, 0.425, 0.4, 0.475, 0.4, 0.475, 0.45, 0.425, 0.45, 0.475, 0.4, 0.525, 0.4, 0.525, 0.45, 0.475, 0.45, 0.525, 0.4, 0.575, 0.4, 0.575, 0.45, 0.525, 0.45, 0.375, 0.35, 0.425, 0.35, 0.425, 0.4, 0.375, 0.4, 0.425, 0.35, 0.475, 0.35, 0.475, 0.4, 0.425, 0.4, 0.475, 0.35, 0.525, 0.35, 0.525, 0.4, 0.475, 0.4, 0.525, 0.35, 0.575, 0.35, 0.575, 0.4, 0.525, 0.4, 0.375, 0.3, 0.425, 0.3, 0.425, 0.35, 0.375, 0.35, 0.425, 0.3, 0.475, 0.3, 0.475, 0.35, 0.425, 0.35, 0.475, 0.3, 0.525, 0.3, 0.525, 0.35, 0.475, 0.35, 0.525, 0.3, 0.575, 0.3, 0.575, 0.35, 0.525, 0.35, 0.375, 0.25, 0.425, 0.25, 0.425, 0.3, 0.375, 0.3, 0.425, 0.25, 0.475, 0.25, 0.475, 0.3, 0.425, 0.3, 0.475, 0.25, 0.525, 0.25, 0.525, 0.3, 0.475, 0.3, 0.525, 0.25, 0.575, 0.25, 0.575, 0.3, 0.525, 0.3, 0.375, 0.2206, 0.425, 0.2206, 0.425, 0.2353, 0.375, 0.2353, 0.425, 0.2206, 0.475, 0.2206, 0.475, 0.2353, 0.425, 0.2353, 0.475, 0.2206, 0.525, 0.2206, 0.525, 0.2353, 0.475, 0.2353, 0.525, 0.2206, 0.575, 0.2206, 0.575, 0.2353, 0.525, 0.2353, 0.375, 0.2059, 0.425, 0.2059, 0.425, 0.2206, 0.375, 0.2206, 0.425, 0.2059, 0.475, 0.2059, 0.475, 0.2206, 0.425, 0.2206, 0.475, 0.2059, 0.525, 0.2059, 0.525, 0.2206, 0.475, 0.2206, 0.525, 0.2059, 0.575, 0.2059, 0.575, 0.2206, 0.525, 0.2206, 0.375, 0.1912, 0.425, 0.1912, 0.425, 0.2059, 0.375, 0.2059, 0.425, 0.1912, 0.475, 0.1912, 0.475, 0.2059, 0.425, 0.2059, 0.475, 0.1912, 0.525, 0.1912, 0.525, 0.2059, 0.475, 0.2059, 0.525, 0.1912, 0.575, 0.1912, 0.575, 0.2059, 0.525, 0.2059, 0.375, 0.1765, 0.425, 0.1765, 0.425, 0.1912, 0.375, 0.1912, 0.425, 0.1765, 0.475, 0.1765, 0.475, 0.1912, 0.425, 0.1912, 0.475, 0.1765, 0.525, 0.1765, 0.525, 0.1912, 0.475, 0.1912, 0.525, 0.1765, 0.575, 0.1765, 0.575, 0.1912, 0.525, 0.1912, 0.375, 0.1618, 0.425, 0.1618, 0.425, 0.1765, 0.375, 0.1765, 0.425, 0.1618, 0.475, 0.1618, 0.475, 0.1765, 0.425, 0.1765, 0.475, 0.1618, 0.525, 0.1618, 0.525, 0.1765, 0.475, 0.1765, 0.525, 0.1618, 0.575, 0.1618, 0.575, 0.1765, 0.525, 0.1765, 0.375, 0.1471, 0.425, 0.1471, 0.425, 0.1618, 0.375, 0.1618, 0.425, 0.1471, 0.475, 0.1471, 0.475, 0.1618, 0.425, 0.1618, 0.475, 0.1471, 0.525, 0.1471, 0.525, 0.1618, 0.475, 0.1618, 0.525, 0.1471, 0.575, 0.1471, 0.575, 0.1618, 0.525, 0.1618, 0.375, 0.1324, 0.425, 0.1324, 0.425, 0.1471, 0.375, 0.1471, 0.425, 0.1324, 0.475, 0.1324, 0.475, 0.1471, 0.425, 0.1471, 0.475, 0.1324, 0.525, 0.1324, 0.525, 0.1471, 0.475, 0.1471, 0.525, 0.1324, 0.575, 0.1324, 0.575, 0.1471, 0.525, 0.1471, 0.375, 0.1176, 0.425, 0.1176, 0.425, 0.1324, 0.375, 0.1324, 0.425, 0.1176, 0.475, 0.1176, 0.475, 0.1324, 0.425, 0.1324, 0.475, 0.1176, 0.525, 0.1176, 0.525, 0.1324, 0.475, 0.1324, 0.525, 0.1176, 0.575, 0.1176, 0.575, 0.1324, 0.525, 0.1324, 0.375, 0.1029, 0.425, 0.1029, 0.425, 0.1176, 0.375, 0.1176, 0.425, 0.1029, 0.475, 0.1029, 0.475, 0.1176, 0.425, 0.1176, 0.475, 0.1029, 0.525, 0.1029, 0.525, 0.1176, 0.475, 0.1176, 0.525, 0.1029, 0.575, 0.1029, 0.575, 0.1176, 0.525, 0.1176, 0.375, 0.08824, 0.425, 0.08824, 0.425, 0.1029, 0.375, 0.1029, 0.425, 0.08824, 0.475, 0.08824, 0.475, 0.1029, 0.425, 0.1029, 0.475, 0.08824, 0.525, 0.08824, 0.525, 0.1029, 0.475, 0.1029, 0.525, 0.08824, 0.575, 0.08824, 0.575, 0.1029, 0.525, 0.1029, 0.375, 0.07353, 0.425, 0.07353, 0.425, 0.08824, 0.375, 0.08824, 0.425, 0.07353, 0.475, 0.07353, 0.475, 0.08824, 0.425, 0.08824, 0.475, 0.07353, 0.525, 0.07353, 0.525, 0.08824, 0.475, 0.08824, 0.525, 0.07353, 0.575, 0.07353, 0.575, 0.08824, 0.525, 0.08824, 0.375, 0.05882, 0.425, 0.05882, 0.425, 0.07353, 0.375, 0.07353, 0.425, 0.05882, 0.475, 0.05882, 0.475, 0.07353, 0.425, 0.07353, 0.475, 0.05882, 0.525, 0.05882, 0.525, 0.07353, 0.475, 0.07353, 0.525, 0.05882, 0.575, 0.05882, 0.575, 0.07353, 0.525, 0.07353, 0.375, 0.04412, 0.425, 0.04412, 0.425, 0.05882, 0.375, 0.05882, 0.425, 0.04412, 0.475, 0.04412, 0.475, 0.05882, 0.425, 0.05882, 0.475, 0.04412, 0.525, 0.04412, 0.525, 0.05882, 0.475, 0.05882, 0.525, 0.04412, 0.575, 0.04412, 0.575, 0.05882, 0.525, 0.05882, 0.375, 0.02941, 0.425, 0.02941, 0.425, 0.04412, 0.375, 0.04412, 0.425, 0.02941, 0.475, 0.02941, 0.475, 0.04412, 0.425, 0.04412, 0.475, 0.02941, 0.525, 0.02941, 0.525, 0.04412, 0.475, 0.04412, 0.525, 0.02941, 0.575, 0.02941, 0.575, 0.04412, 0.525, 0.04412, 0.375, 0.01471, 0.425, 0.01471, 0.425, 0.02941, 0.375, 0.02941, 0.425, 0.01471, 0.475, 0.01471, 0.475, 0.02941, 0.425, 0.02941, 0.475, 0.01471, 0.525, 0.01471, 0.525, 0.02941, 0.475, 0.02941, 0.525, 0.01471, 0.575, 0.01471, 0.575, 0.02941, 0.525, 0.02941, 0.375, 0.0, 0.425, 0.0, 0.425, 0.01471, 0.375, 0.01471, 0.425, 0.0, 0.475, 0.0, 0.475, 0.01471, 0.425, 0.01471, 0.475, 0.0, 0.525, 0.0, 0.525, 0.01471, 0.475, 0.01471, 0.525, 0.0, 0.575, 0.0, 0.575, 0.01471, 0.525, 0.01471, 0.375, 0.7206, 0.425, 0.7206, 0.425, 0.7353, 0.375, 0.7353, 0.425, 0.7206, 0.475, 0.7206, 0.475, 0.7353, 0.425, 0.7353, 0.475, 0.7206, 0.525, 0.7206, 0.525, 0.7353, 0.475, 0.7353, 0.525, 0.7206, 0.575, 0.7206, 0.575, 0.7353, 0.525, 0.7353, 0.375, 0.7059, 0.425, 0.7059, 0.425, 0.7206, 0.375, 0.7206, 0.425, 0.7059, 0.475, 0.7059, 0.475, 0.7206, 0.425, 0.7206, 0.475, 0.7059, 0.525, 0.7059, 0.525, 0.7206, 0.475, 0.7206, 0.525, 0.7059, 0.575, 0.7059, 0.575, 0.7206, 0.525, 0.7206, 0.375, 0.6912, 0.425, 0.6912, 0.425, 0.7059, 0.375, 0.7059, 0.425, 0.6912, 0.475, 0.6912, 0.475, 0.7059, 0.425, 0.7059, 0.475, 0.6912, 0.525, 0.6912, 0.525, 0.7059, 0.475, 0.7059, 0.525, 0.6912, 0.575, 0.6912, 0.575, 0.7059, 0.525, 0.7059, 0.375, 0.6765, 0.425, 0.6765, 0.425, 0.6912, 0.375, 0.6912, 0.425, 0.6765, 0.475, 0.6765, 0.475, 0.6912, 0.425, 0.6912, 0.475, 0.6765, 0.525, 0.6765, 0.525, 0.6912, 0.475, 0.6912, 0.525, 0.6765, 0.575, 0.6765, 0.575, 0.6912, 0.525, 0.6912, 0.375, 0.6618, 0.425, 0.6618, 0.425, 0.6765, 0.375, 0.6765, 0.425, 0.6618, 0.475, 0.6618, 0.475, 0.6765, 0.425, 0.6765, 0.475, 0.6618, 0.525, 0.6618, 0.525, 0.6765, 0.475, 0.6765, 0.525, 0.6618, 0.575, 0.6618, 0.575, 0.6765, 0.525, 0.6765, 0.375, 0.6471, 0.425, 0.6471, 0.425, 0.6618, 0.375, 0.6618, 0.425, 0.6471, 0.475, 0.6471, 0.475, 0.6618, 0.425, 0.6618, 0.475, 0.6471, 0.525, 0.6471, 0.525, 0.6618, 0.475, 0.6618, 0.525, 0.6471, 0.575, 0.6471, 0.575, 0.6618, 0.525, 0.6618, 0.375, 0.6324, 0.425, 0.6324, 0.425, 0.6471, 0.375, 0.6471, 0.425, 0.6324, 0.475, 0.6324, 0.475, 0.6471, 0.425, 0.6471, 0.475, 0.6324, 0.525, 0.6324, 0.525, 0.6471, 0.475, 0.6471, 0.525, 0.6324, 0.575, 0.6324, 0.575, 0.6471, 0.525, 0.6471, 0.375, 0.6176, 0.425, 0.6176, 0.425, 0.6324, 0.375, 0.6324, 0.425, 0.6176, 0.475, 0.6176, 0.475, 0.6324, 0.425, 0.6324, 0.475, 0.6176, 0.525, 0.6176, 0.525, 0.6324, 0.475, 0.6324, 0.525, 0.6176, 0.575, 0.6176, 0.575, 0.6324, 0.525, 0.6324, 0.375, 0.6029, 0.425, 0.6029, 0.425, 0.6176, 0.375, 0.6176, 0.425, 0.6029, 0.475, 0.6029, 0.475, 0.6176, 0.425, 0.6176, 0.475, 0.6029, 0.525, 0.6029, 0.525, 0.6176, 0.475, 0.6176, 0.525, 0.6029, 0.575, 0.6029, 0.575, 0.6176, 0.525, 0.6176, 0.375, 0.5882, 0.425, 0.5882, 0.425, 0.6029, 0.375, 0.6029, 0.425, 0.5882, 0.475, 0.5882, 0.475, 0.6029, 0.425, 0.6029, 0.475, 0.5882, 0.525, 0.5882, 0.525, 0.6029, 0.475, 0.6029, 0.525, 0.5882, 0.575, 0.5882, 0.575, 0.6029, 0.525, 0.6029, 0.375, 0.5735, 0.425, 0.5735, 0.425, 0.5882, 0.375, 0.5882, 0.425, 0.5735, 0.475, 0.5735, 0.475, 0.5882, 0.425, 0.5882, 0.475, 0.5735, 0.525, 0.5735, 0.525, 0.5882, 0.475, 0.5882, 0.525, 0.5735, 0.575, 0.5735, 0.575, 0.5882, 0.525, 0.5882, 0.375, 0.5588, 0.425, 0.5588, 0.425, 0.5735, 0.375, 0.5735, 0.425, 0.5588, 0.475, 0.5588, 0.475, 0.5735, 0.425, 0.5735, 0.475, 0.5588, 0.525, 0.5588, 0.525, 0.5735, 0.475, 0.5735, 0.525, 0.5588, 0.575, 0.5588, 0.575, 0.5735, 0.525, 0.5735, 0.375, 0.5441, 0.425, 0.5441, 0.425, 0.5588, 0.375, 0.5588, 0.425, 0.5441, 0.475, 0.5441, 0.475, 0.5588, 0.425, 0.5588, 0.475, 0.5441, 0.525, 0.5441, 0.525, 0.5588, 0.475, 0.5588, 0.525, 0.5441, 0.575, 0.5441, 0.575, 0.5588, 0.525, 0.5588, 0.375, 0.5294, 0.425, 0.5294, 0.425, 0.5441, 0.375, 0.5441, 0.425, 0.5294, 0.475, 0.5294, 0.475, 0.5441, 0.425, 0.5441, 0.475, 0.5294, 0.525, 0.5294, 0.525, 0.5441, 0.475, 0.5441, 0.525, 0.5294, 0.575, 0.5294, 0.575, 0.5441, 0.525, 0.5441, 0.375, 0.5147, 0.425, 0.5147, 0.425, 0.5294, 0.375, 0.5294, 0.425, 0.5147, 0.475, 0.5147, 0.475, 0.5294, 0.425, 0.5294, 0.475, 0.5147, 0.525, 0.5147, 0.525, 0.5294, 0.475, 0.5294, 0.525, 0.5147, 0.575, 0.5147, 0.575, 0.5294, 0.525, 0.5294, 0.375, 0.5, 0.425, 0.5, 0.425, 0.5147, 0.375, 0.5147, 0.425, 0.5, 0.475, 0.5, 0.475, 0.5147, 0.425, 0.5147, 0.475, 0.5, 0.525, 0.5, 0.525, 0.5147, 0.475, 0.5147, 0.525, 0.5, 0.575, 0.5, 0.575, 0.5147, 0.525, 0.5147, 0.375, 0.45, 0.425, 0.45, 0.425, 0.5, 0.375, 0.5, 0.425, 0.45, 0.475, 0.45, 0.475, 0.5, 0.425, 0.5, 0.475, 0.45, 0.525, 0.45, 0.525, 0.5, 0.475, 0.5, 0.525, 0.45, 0.575, 0.45, 0.575, 0.5, 0.525, 0.5, 0.375, 0.7353, 0.425, 0.7353, 0.425, 0.75, 0.375, 0.75, 0.425, 0.7353, 0.475, 0.7353, 0.475, 0.75, 0.425, 0.75, 0.475, 0.7353, 0.525, 0.7353, 0.525, 0.75, 0.475, 0.75, 0.525, 0.7353, 0.575, 0.7353, 0.575, 0.75, 0.525, 0.75, 0.375, 0.2353, 0.425, 0.2353, 0.425, 0.25, 0.375, 0.25, 0.425, 0.2353, 0.475, 0.2353, 0.475, 0.25, 0.425, 0.25, 0.475, 0.2353, 0.525, 0.2353, 0.525, 0.25, 0.475, 0.25, 0.525, 0.2353, 0.575, 0.2353, 0.575, 0.25, 0.525, 0.25, 0.375, 0.95, 0.425, 0.95, 0.425, 1.0, 0.375, 1.0, 0.425, 0.95, 0.475, 0.95, 0.475, 1.0, 0.425, 1.0, 0.475, 0.95, 0.525, 0.95, 0.525, 1.0, 0.475, 1.0, 0.525, 0.95, 0.575, 0.95, 0.575, 1.0, 0.525, 1.0])
me_cube.materials.append(mat_material)
me_cube.use_mirror_vertex_groups = False
me_cube.update()

# ---- objects
ob_cube = bpy.data.objects.new('Cube', me_cube)
ob_light = bpy.data.objects.new('Light', light_light)
ob_camera = bpy.data.objects.new('Camera', cam_camera)

# ---- transforms, parenting, visibility, modifiers, constraints
ob_cube.location = (0.0, 0.0, 0.0)
ob_cube.scale = (1.0, 5.0, 1.0)
ob_cube.lock_rotations_4d = False
ob_cube.empty_display_type = 'ARROWS'
ob_cube.lineart.crease_threshold = 0.0
ob_light.location = (4.076, 1.005, 5.904)
ob_light.rotation_euler = (0.6503, 0.05522, 1.866)
ob_light.lock_rotations_4d = False
ob_light.empty_display_type = 'ARROWS'
ob_light.color = (0.0, 0.0, 0.0, 0.0)
ob_light.lineart.crease_threshold = 0.0
ob_camera.location = (7.359, -6.926, 4.958)
ob_camera.rotation_euler = (1.109, 0.0, 0.8149)
ob_camera.lock_rotations_4d = False
ob_camera.empty_display_type = 'ARROWS'
ob_camera.color = (0.0, 0.0, 0.0, 0.0)
ob_camera.display_type = 'WIRE'
ob_camera.lineart.crease_threshold = 0.0

# ---- collection membership
col_collection.objects.link(ob_cube)
col_collection.objects.link(ob_light)
col_collection.objects.link(ob_camera)

# ---- scene / render settings (as saved in the file)
scene.camera = ob_camera
scene.frame_start = 1; scene.frame_end = 250; scene.frame_set(1)
scene.render.engine = 'BLENDER_EEVEE_NEXT'
scene.cycles.sampling_pattern = 'TABULATED_SOBOL'
scene.cycles.use_light_tree = False
scene.view_settings.view_transform = 'Filmic'
bpy.context.view_layer.update()
